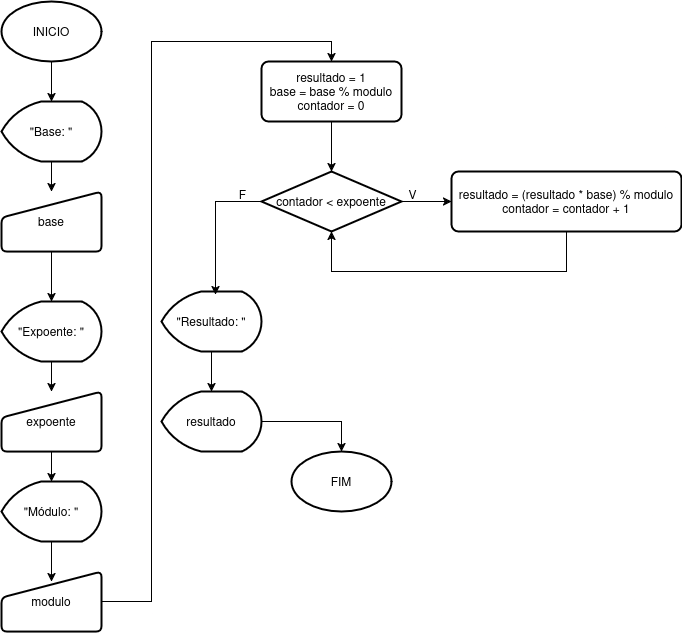

The diagram above was exported from draw.io. Its source (the exported page's mxGraphModel, read from the mxfile embedded in the PNG):
<mxGraphModel dx="2040" dy="1093" grid="1" gridSize="10" guides="1" tooltips="1" connect="1" arrows="1" fold="1" page="1" pageScale="1" pageWidth="827" pageHeight="1169" math="0" shadow="0">
  <root>
    <mxCell id="0" />
    <mxCell id="1" parent="0" />
    <mxCell id="VEaCCYoBmbCCsyXH97vw-3" value="&lt;font&gt;INICIO&lt;/font&gt;" style="strokeWidth=2;html=1;shape=mxgraph.flowchart.start_1;whiteSpace=wrap;" parent="1" vertex="1">
      <mxGeometry x="260" y="40" width="100" height="60" as="geometry" />
    </mxCell>
    <mxCell id="VEaCCYoBmbCCsyXH97vw-10" style="edgeStyle=orthogonalEdgeStyle;rounded=0;orthogonalLoop=1;jettySize=auto;html=1;" parent="1" source="VEaCCYoBmbCCsyXH97vw-4" target="VEaCCYoBmbCCsyXH97vw-7" edge="1">
      <mxGeometry relative="1" as="geometry" />
    </mxCell>
    <mxCell id="VEaCCYoBmbCCsyXH97vw-4" value="&lt;p&gt;&lt;font&gt;base&lt;/font&gt;&lt;/p&gt;" style="html=1;strokeWidth=2;shape=manualInput;whiteSpace=wrap;rounded=1;size=26;arcSize=11;" parent="1" vertex="1">
      <mxGeometry x="260" y="230" width="100" height="60" as="geometry" />
    </mxCell>
    <mxCell id="VEaCCYoBmbCCsyXH97vw-34" style="edgeStyle=orthogonalEdgeStyle;rounded=0;orthogonalLoop=1;jettySize=auto;html=1;entryX=0.5;entryY=0;entryDx=0;entryDy=0;" parent="1" source="VEaCCYoBmbCCsyXH97vw-5" target="VEaCCYoBmbCCsyXH97vw-4" edge="1">
      <mxGeometry relative="1" as="geometry" />
    </mxCell>
    <mxCell id="VEaCCYoBmbCCsyXH97vw-5" value="&lt;font&gt;&quot;Base: &quot;&lt;/font&gt;" style="strokeWidth=2;html=1;shape=mxgraph.flowchart.display;whiteSpace=wrap;" parent="1" vertex="1">
      <mxGeometry x="260" y="140" width="100" height="60" as="geometry" />
    </mxCell>
    <mxCell id="VEaCCYoBmbCCsyXH97vw-12" style="edgeStyle=orthogonalEdgeStyle;rounded=0;orthogonalLoop=1;jettySize=auto;html=1;" parent="1" source="VEaCCYoBmbCCsyXH97vw-6" target="VEaCCYoBmbCCsyXH97vw-9" edge="1">
      <mxGeometry relative="1" as="geometry" />
    </mxCell>
    <mxCell id="VEaCCYoBmbCCsyXH97vw-6" value="&lt;font&gt;expoente&lt;/font&gt;" style="html=1;strokeWidth=2;shape=manualInput;whiteSpace=wrap;rounded=1;size=26;arcSize=11;" parent="1" vertex="1">
      <mxGeometry x="260" y="430" width="100" height="60" as="geometry" />
    </mxCell>
    <mxCell id="VEaCCYoBmbCCsyXH97vw-11" style="edgeStyle=orthogonalEdgeStyle;rounded=0;orthogonalLoop=1;jettySize=auto;html=1;" parent="1" source="VEaCCYoBmbCCsyXH97vw-7" target="VEaCCYoBmbCCsyXH97vw-6" edge="1">
      <mxGeometry relative="1" as="geometry" />
    </mxCell>
    <mxCell id="VEaCCYoBmbCCsyXH97vw-7" value="&lt;font&gt;&quot;Expoente: &quot;&lt;/font&gt;" style="strokeWidth=2;html=1;shape=mxgraph.flowchart.display;whiteSpace=wrap;" parent="1" vertex="1">
      <mxGeometry x="260" y="340" width="100" height="60" as="geometry" />
    </mxCell>
    <mxCell id="VEaCCYoBmbCCsyXH97vw-15" style="edgeStyle=orthogonalEdgeStyle;rounded=0;orthogonalLoop=1;jettySize=auto;html=1;entryX=0.5;entryY=0;entryDx=0;entryDy=0;" parent="1" source="VEaCCYoBmbCCsyXH97vw-8" target="VEaCCYoBmbCCsyXH97vw-14" edge="1">
      <mxGeometry relative="1" as="geometry">
        <Array as="points">
          <mxPoint x="410" y="640" />
          <mxPoint x="410" y="80" />
          <mxPoint x="590" y="80" />
        </Array>
      </mxGeometry>
    </mxCell>
    <mxCell id="VEaCCYoBmbCCsyXH97vw-8" value="&lt;font&gt;modulo&lt;/font&gt;" style="html=1;strokeWidth=2;shape=manualInput;whiteSpace=wrap;rounded=1;size=26;arcSize=11;" parent="1" vertex="1">
      <mxGeometry x="260" y="610" width="100" height="60" as="geometry" />
    </mxCell>
    <mxCell id="VEaCCYoBmbCCsyXH97vw-9" value="&lt;font&gt;&quot;Módulo: &quot;&lt;/font&gt;" style="strokeWidth=2;html=1;shape=mxgraph.flowchart.display;whiteSpace=wrap;" parent="1" vertex="1">
      <mxGeometry x="260" y="520" width="100" height="60" as="geometry" />
    </mxCell>
    <mxCell id="VEaCCYoBmbCCsyXH97vw-13" style="edgeStyle=orthogonalEdgeStyle;rounded=0;orthogonalLoop=1;jettySize=auto;html=1;entryX=0.5;entryY=0.167;entryDx=0;entryDy=0;entryPerimeter=0;" parent="1" source="VEaCCYoBmbCCsyXH97vw-9" target="VEaCCYoBmbCCsyXH97vw-8" edge="1">
      <mxGeometry relative="1" as="geometry" />
    </mxCell>
    <mxCell id="VEaCCYoBmbCCsyXH97vw-14" value="&lt;div&gt;&lt;font&gt;resultado = 1&lt;/font&gt;&lt;/div&gt;&lt;div&gt;&lt;font&gt;base = base % modulo&lt;/font&gt;&lt;/div&gt;&lt;div&gt;&lt;font&gt;contador = 0&lt;/font&gt;&lt;/div&gt;" style="rounded=1;whiteSpace=wrap;html=1;absoluteArcSize=1;arcSize=14;strokeWidth=2;" parent="1" vertex="1">
      <mxGeometry x="520" y="100" width="140" height="60" as="geometry" />
    </mxCell>
    <mxCell id="VEaCCYoBmbCCsyXH97vw-21" style="edgeStyle=orthogonalEdgeStyle;rounded=0;orthogonalLoop=1;jettySize=auto;html=1;entryX=0;entryY=0.5;entryDx=0;entryDy=0;" parent="1" source="VEaCCYoBmbCCsyXH97vw-16" target="VEaCCYoBmbCCsyXH97vw-20" edge="1">
      <mxGeometry relative="1" as="geometry" />
    </mxCell>
    <mxCell id="VEaCCYoBmbCCsyXH97vw-16" value="contador &amp;lt; expoente" style="strokeWidth=2;html=1;shape=mxgraph.flowchart.decision;whiteSpace=wrap;" parent="1" vertex="1">
      <mxGeometry x="520" y="210" width="140" height="60" as="geometry" />
    </mxCell>
    <mxCell id="VEaCCYoBmbCCsyXH97vw-17" style="edgeStyle=orthogonalEdgeStyle;rounded=0;orthogonalLoop=1;jettySize=auto;html=1;entryX=0.5;entryY=0;entryDx=0;entryDy=0;entryPerimeter=0;" parent="1" source="VEaCCYoBmbCCsyXH97vw-14" target="VEaCCYoBmbCCsyXH97vw-16" edge="1">
      <mxGeometry relative="1" as="geometry" />
    </mxCell>
    <mxCell id="VEaCCYoBmbCCsyXH97vw-20" value="&lt;div align=&quot;center&quot;&gt;resultado = (resultado * base) % modulo&lt;/div&gt;&lt;div align=&quot;center&quot;&gt;contador = contador + 1&lt;/div&gt;" style="rounded=1;whiteSpace=wrap;html=1;absoluteArcSize=1;arcSize=14;strokeWidth=2;align=center;" parent="1" vertex="1">
      <mxGeometry x="710" y="210" width="230" height="60" as="geometry" />
    </mxCell>
    <mxCell id="VEaCCYoBmbCCsyXH97vw-23" style="edgeStyle=orthogonalEdgeStyle;rounded=0;orthogonalLoop=1;jettySize=auto;html=1;entryX=0.5;entryY=1;entryDx=0;entryDy=0;entryPerimeter=0;" parent="1" source="VEaCCYoBmbCCsyXH97vw-20" target="VEaCCYoBmbCCsyXH97vw-16" edge="1">
      <mxGeometry relative="1" as="geometry">
        <Array as="points">
          <mxPoint x="825" y="310" />
          <mxPoint x="590" y="310" />
        </Array>
      </mxGeometry>
    </mxCell>
    <mxCell id="VEaCCYoBmbCCsyXH97vw-24" value="V" style="text;html=1;align=center;verticalAlign=middle;resizable=0;points=[];autosize=1;strokeColor=none;fillColor=none;" parent="1" vertex="1">
      <mxGeometry x="656" y="218" width="30" height="30" as="geometry" />
    </mxCell>
    <mxCell id="VEaCCYoBmbCCsyXH97vw-30" style="edgeStyle=orthogonalEdgeStyle;rounded=0;orthogonalLoop=1;jettySize=auto;html=1;" parent="1" source="VEaCCYoBmbCCsyXH97vw-25" target="VEaCCYoBmbCCsyXH97vw-29" edge="1">
      <mxGeometry relative="1" as="geometry" />
    </mxCell>
    <mxCell id="VEaCCYoBmbCCsyXH97vw-25" value="&quot;Resultado: &quot;" style="strokeWidth=2;html=1;shape=mxgraph.flowchart.display;whiteSpace=wrap;" parent="1" vertex="1">
      <mxGeometry x="420" y="330" width="100" height="60" as="geometry" />
    </mxCell>
    <mxCell id="VEaCCYoBmbCCsyXH97vw-26" style="edgeStyle=orthogonalEdgeStyle;rounded=0;orthogonalLoop=1;jettySize=auto;html=1;entryX=0.54;entryY=0.054;entryDx=0;entryDy=0;entryPerimeter=0;" parent="1" source="VEaCCYoBmbCCsyXH97vw-16" target="VEaCCYoBmbCCsyXH97vw-25" edge="1">
      <mxGeometry relative="1" as="geometry">
        <Array as="points">
          <mxPoint x="474" y="240" />
        </Array>
      </mxGeometry>
    </mxCell>
    <mxCell id="VEaCCYoBmbCCsyXH97vw-28" value="F" style="text;html=1;align=center;verticalAlign=middle;resizable=0;points=[];autosize=1;strokeColor=none;fillColor=none;" parent="1" vertex="1">
      <mxGeometry x="486" y="218" width="30" height="30" as="geometry" />
    </mxCell>
    <mxCell id="VEaCCYoBmbCCsyXH97vw-29" value="resultado" style="strokeWidth=2;html=1;shape=mxgraph.flowchart.display;whiteSpace=wrap;" parent="1" vertex="1">
      <mxGeometry x="420" y="430" width="100" height="60" as="geometry" />
    </mxCell>
    <mxCell id="VEaCCYoBmbCCsyXH97vw-32" value="FIM" style="strokeWidth=2;html=1;shape=mxgraph.flowchart.start_1;whiteSpace=wrap;" parent="1" vertex="1">
      <mxGeometry x="550" y="490" width="100" height="60" as="geometry" />
    </mxCell>
    <mxCell id="VEaCCYoBmbCCsyXH97vw-33" style="edgeStyle=orthogonalEdgeStyle;rounded=0;orthogonalLoop=1;jettySize=auto;html=1;entryX=0.5;entryY=0;entryDx=0;entryDy=0;entryPerimeter=0;" parent="1" source="VEaCCYoBmbCCsyXH97vw-29" target="VEaCCYoBmbCCsyXH97vw-32" edge="1">
      <mxGeometry relative="1" as="geometry" />
    </mxCell>
    <mxCell id="VEaCCYoBmbCCsyXH97vw-35" style="edgeStyle=orthogonalEdgeStyle;rounded=0;orthogonalLoop=1;jettySize=auto;html=1;entryX=0.5;entryY=0;entryDx=0;entryDy=0;entryPerimeter=0;" parent="1" source="VEaCCYoBmbCCsyXH97vw-3" target="VEaCCYoBmbCCsyXH97vw-5" edge="1">
      <mxGeometry relative="1" as="geometry" />
    </mxCell>
  </root>
</mxGraphModel>